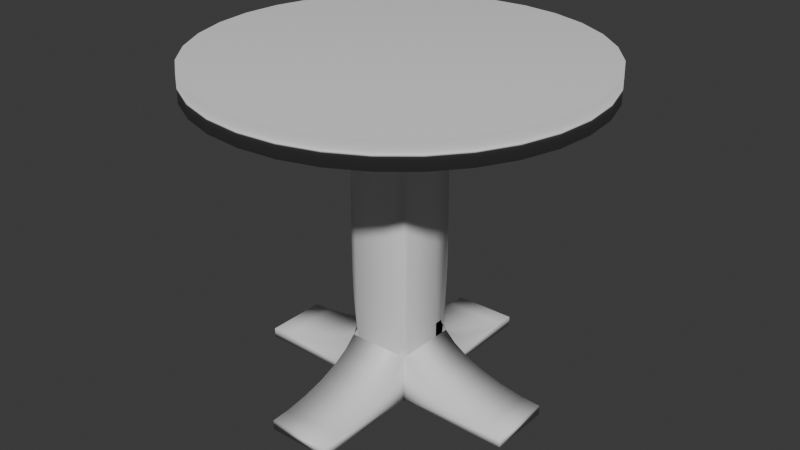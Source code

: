 # Source: Mesa_1_.blend  (saved by Blender 4.1.23; exported with 4.5.12 LTS)
import bpy
from mathutils import Matrix  # noqa: F401  (used for matrix-valued properties, if any)

bpy.ops.wm.read_factory_settings(use_empty=True)
scene = bpy.context.scene
scene.name = 'Scene'

# ---- materials (node trees are filled in below, after node groups)
mat_material = bpy.data.materials.new('Material')
mat_material.alpha_threshold = 0.0
mat_material.use_transparent_shadow = False
mat_material.roughness = 0.5
mat_material.line_color = (0.0, 0.0, 0.0, 1.0)

# ---- material node trees
mat_material.use_nodes = True; mat_material.node_tree.nodes.clear()
_N = mat_material.node_tree.nodes; _L = mat_material.node_tree.links
n0 = _N.new('ShaderNodeOutputMaterial'); n0.name = 'Material Output'; n0.location = (300, 300)
n1 = _N.new('ShaderNodeBsdfPrincipled'); n1.name = 'Principled BSDF'; n1.location = (10, 300)
n1.inputs[3].default_value = 1.45
_L.new(n1.outputs[0], n0.inputs[0])
n0.is_active_output = True

# ---- world
world_world = bpy.data.worlds.new('World'); scene.world = world_world
world_world.use_nodes = True; world_world.node_tree.nodes.clear()
_N = world_world.node_tree.nodes; _L = world_world.node_tree.links
n0 = _N.new('ShaderNodeOutputWorld'); n0.name = 'World Output'; n0.location = (300, 300)
n1 = _N.new('ShaderNodeBackground'); n1.name = 'Background'; n1.location = (10, 300)
n1.inputs[0].default_value = (0.05088, 0.05088, 0.05088, 1.0)
_L.new(n1.outputs[0], n0.inputs[0])
n0.is_active_output = True
world_world.color = (0.05088, 0.05088, 0.05088)
world_world.use_sun_shadow = False
world_world.sun_shadow_jitter_overblur = 0.0

# ---- meshes
me_cube = bpy.data.meshes.new('Cube')
me_cube.from_pydata([(1.0, 1.0, 1.0), (1.0, 1.0, -1.0), (1.0, -1.0, 1.0), (1.0, -1.0, -1.0), (-1.0, 1.0, 1.0), (-1.0, 1.0, -1.0), (-1.0, -1.0, 1.0), (-1.0, -1.0, -1.0)], [], [(0, 4, 6, 2), (3, 2, 6, 7), (7, 6, 4, 5), (5, 1, 3, 7), (1, 0, 2, 3), (5, 4, 0, 1)])
me_cube.polygons.foreach_set('use_smooth', [True] * 6)
_uv = me_cube.uv_layers.new(name='UVMap')
_uv.uv.foreach_set('vector', [0.625, 0.5, 0.875, 0.5, 0.875, 0.75, 0.625, 0.75, 0.375, 0.75, 0.625, 0.75, 0.625, 1.0, 0.375, 1.0, 0.375, 0.0, 0.625, 0.0, 0.625, 0.25, 0.375, 0.25, 0.125, 0.5, 0.375, 0.5, 0.375, 0.75, 0.125, 0.75, 0.375, 0.5, 0.625, 0.5, 0.625, 0.75, 0.375, 0.75, 0.375, 0.25, 0.625, 0.25, 0.625, 0.5, 0.375, 0.5])
me_cube.materials.append(mat_material)
me_cube.use_mirror_vertex_groups = False
me_cube.update()
me_cylinder = bpy.data.meshes.new('Cylinder')
me_cylinder.from_pydata([(0.0, 1.0, -1.0), (0.0, 1.0, 1.0), (0.1951, 0.9808, -1.0), (0.1951, 0.9808, 1.0), (0.3827, 0.9239, -1.0), (0.3827, 0.9239, 1.0), (0.5556, 0.8315, -1.0), (0.5556, 0.8315, 1.0), (0.7071, 0.7071, -1.0), (0.7071, 0.7071, 1.0), (0.8315, 0.5556, -1.0), (0.8315, 0.5556, 1.0), (0.9239, 0.3827, -1.0), (0.9239, 0.3827, 1.0), (0.9808, 0.1951, -1.0), (0.9808, 0.1951, 1.0), (1.0, 0.0, -1.0), (1.0, 0.0, 1.0), (0.9808, -0.1951, -1.0), (0.9808, -0.1951, 1.0), (0.9239, -0.3827, -1.0), (0.9239, -0.3827, 1.0), (0.8315, -0.5556, -1.0), (0.8315, -0.5556, 1.0), (0.7071, -0.7071, -1.0), (0.7071, -0.7071, 1.0), (0.5556, -0.8315, -1.0), (0.5556, -0.8315, 1.0), (0.3827, -0.9239, -1.0), (0.3827, -0.9239, 1.0), (0.1951, -0.9808, -1.0), (0.1951, -0.9808, 1.0), (0.0, -1.0, -1.0), (0.0, -1.0, 1.0), (-0.1951, -0.9808, -1.0), (-0.1951, -0.9808, 1.0), (-0.3827, -0.9239, -1.0), (-0.3827, -0.9239, 1.0), (-0.5556, -0.8315, -1.0), (-0.5556, -0.8315, 1.0), (-0.7071, -0.7071, -1.0), (-0.7071, -0.7071, 1.0), (-0.8315, -0.5556, -1.0), (-0.8315, -0.5556, 1.0), (-0.9239, -0.3827, -1.0), (-0.9239, -0.3827, 1.0), (-0.9808, -0.1951, -1.0), (-0.9808, -0.1951, 1.0), (-1.0, 0.0, -1.0), (-1.0, 0.0, 1.0), (-0.9808, 0.1951, -1.0), (-0.9808, 0.1951, 1.0), (-0.9239, 0.3827, -1.0), (-0.9239, 0.3827, 1.0), (-0.8315, 0.5556, -1.0), (-0.8315, 0.5556, 1.0), (-0.7071, 0.7071, -1.0), (-0.7071, 0.7071, 1.0), (-0.5556, 0.8315, -1.0), (-0.5556, 0.8315, 1.0), (-0.3827, 0.9239, -1.0), (-0.3827, 0.9239, 1.0), (-0.1951, 0.9808, -1.0), (-0.1951, 0.9808, 1.0)], [], [(0, 1, 3, 2), (2, 3, 5, 4), (4, 5, 7, 6), (6, 7, 9, 8), (8, 9, 11, 10), (10, 11, 13, 12), (12, 13, 15, 14), (14, 15, 17, 16), (16, 17, 19, 18), (18, 19, 21, 20), (20, 21, 23, 22), (22, 23, 25, 24), (24, 25, 27, 26), (26, 27, 29, 28), (28, 29, 31, 30), (30, 31, 33, 32), (32, 33, 35, 34), (34, 35, 37, 36), (36, 37, 39, 38), (38, 39, 41, 40), (40, 41, 43, 42), (42, 43, 45, 44), (44, 45, 47, 46), (46, 47, 49, 48), (48, 49, 51, 50), (50, 51, 53, 52), (52, 53, 55, 54), (54, 55, 57, 56), (56, 57, 59, 58), (58, 59, 61, 60), (3, 1, 63, 61, 59, 57, 55, 53, 51, 49, 47, 45, 43, 41, 39, 37, 35, 33, 31, 29, 27, 25, 23, 21, 19, 17, 15, 13, 11, 9, 7, 5), (60, 61, 63, 62), (62, 63, 1, 0), (0, 2, 4, 6, 8, 10, 12, 14, 16, 18, 20, 22, 24, 26, 28, 30, 32, 34, 36, 38, 40, 42, 44, 46, 48, 50, 52, 54, 56, 58, 60, 62)])
me_cylinder.polygons.foreach_set('use_smooth', [True] * 34)
_uv = me_cylinder.uv_layers.new(name='UVMap')
_uv.uv.foreach_set('vector', [1.0, 0.5, 1.0, 1.0, 0.9688, 1.0, 0.9688, 0.5, 0.9688, 0.5, 0.9688, 1.0, 0.9375, 1.0, 0.9375, 0.5, 0.9375, 0.5, 0.9375, 1.0, 0.9062, 1.0, 0.9062, 0.5, 0.9062, 0.5, 0.9062, 1.0, 0.875, 1.0, 0.875, 0.5, 0.875, 0.5, 0.875, 1.0, 0.8438, 1.0, 0.8438, 0.5, 0.8438, 0.5, 0.8438, 1.0, 0.8125, 1.0, 0.8125, 0.5, 0.8125, 0.5, 0.8125, 1.0, 0.7812, 1.0, 0.7812, 0.5, 0.7812, 0.5, 0.7812, 1.0, 0.75, 1.0, 0.75, 0.5, 0.75, 0.5, 0.75, 1.0, 0.7188, 1.0, 0.7188, 0.5, 0.7188, 0.5, 0.7188, 1.0, 0.6875, 1.0, 0.6875, 0.5, 0.6875, 0.5, 0.6875, 1.0, 0.6562, 1.0, 0.6562, 0.5, 0.6562, 0.5, 0.6562, 1.0, 0.625, 1.0, 0.625, 0.5, 0.625, 0.5, 0.625, 1.0, 0.5938, 1.0, 0.5938, 0.5, 0.5938, 0.5, 0.5938, 1.0, 0.5625, 1.0, 0.5625, 0.5, 0.5625, 0.5, 0.5625, 1.0, 0.5312, 1.0, 0.5312, 0.5, 0.5312, 0.5, 0.5312, 1.0, 0.5, 1.0, 0.5, 0.5, 0.5, 0.5, 0.5, 1.0, 0.4688, 1.0, 0.4688, 0.5, 0.4688, 0.5, 0.4688, 1.0, 0.4375, 1.0, 0.4375, 0.5, 0.4375, 0.5, 0.4375, 1.0, 0.4062, 1.0, 0.4062, 0.5, 0.4062, 0.5, 0.4062, 1.0, 0.375, 1.0, 0.375, 0.5, 0.375, 0.5, 0.375, 1.0, 0.3438, 1.0, 0.3438, 0.5, 0.3438, 0.5, 0.3438, 1.0, 0.3125, 1.0, 0.3125, 0.5, 0.3125, 0.5, 0.3125, 1.0, 0.2812, 1.0, 0.2812, 0.5, 0.2812, 0.5, 0.2812, 1.0, 0.25, 1.0, 0.25, 0.5, 0.25, 0.5, 0.25, 1.0, 0.2188, 1.0, 0.2188, 0.5, 0.2188, 0.5, 0.2188, 1.0, 0.1875, 1.0, 0.1875, 0.5, 0.1875, 0.5, 0.1875, 1.0, 0.1562, 1.0, 0.1562, 0.5, 0.1562, 0.5, 0.1562, 1.0, 0.125, 1.0, 0.125, 0.5, 0.125, 0.5, 0.125, 1.0, 0.09375, 1.0, 0.09375, 0.5, 0.09375, 0.5, 0.09375, 1.0, 0.0625, 1.0, 0.0625, 0.5, 0.2968, 0.4854, 0.25, 0.49, 0.2032, 0.4854, 0.1582, 0.4717, 0.1167, 0.4496, 0.08029, 0.4197, 0.05045, 0.3833, 0.02827, 0.3418, 0.01461, 0.2968, 0.01, 0.25, 0.01461, 0.2032, 0.02827, 0.1582, 0.05045, 0.1167, 0.08029, 0.08029, 0.1167, 0.05045, 0.1582, 0.02827, 0.2032, 0.01461, 0.25, 0.01, 0.2968, 0.01461, 0.3418, 0.02827, 0.3833, 0.05045, 0.4197, 0.08029, 0.4496, 0.1167, 0.4717, 0.1582, 0.4854, 0.2032, 0.49, 0.25, 0.4854, 0.2968, 0.4717, 0.3418, 0.4496, 0.3833, 0.4197, 0.4197, 0.3833, 0.4496, 0.3418, 0.4717, 0.0625, 0.5, 0.0625, 1.0, 0.03125, 1.0, 0.03125, 0.5, 0.03125, 0.5, 0.03125, 1.0, 0.0, 1.0, 0.0, 0.5, 0.75, 0.49, 0.7968, 0.4854, 0.8418, 0.4717, 0.8833, 0.4496, 0.9197, 0.4197, 0.9496, 0.3833, 0.9717, 0.3418, 0.9854, 0.2968, 0.99, 0.25, 0.9854, 0.2032, 0.9717, 0.1582, 0.9496, 0.1167, 0.9197, 0.08029, 0.8833, 0.05045, 0.8418, 0.02827, 0.7968, 0.01461, 0.75, 0.01, 0.7032, 0.01461, 0.6582, 0.02827, 0.6167, 0.05045, 0.5803, 0.08029, 0.5504, 0.1167, 0.5283, 0.1582, 0.5146, 0.2032, 0.51, 0.25, 0.5146, 0.2968, 0.5283, 0.3418, 0.5504, 0.3833, 0.5803, 0.4197, 0.6167, 0.4496, 0.6582, 0.4717, 0.7032, 0.4854])
me_cylinder.update()
me_cube_001 = bpy.data.meshes.new('Cube.001')
me_cube_001.from_pydata([(-1.0, -1.0, -1.0), (-1.0, -1.0, 1.0), (-1.0, 1.0, -1.0), (1.0, -1.0, -1.0), (1.0, -1.0, 1.0), (1.0, 1.0, -1.0), (-1.0, -0.7553, 0.5358), (-1.0, -0.8691, 0.911), (-1.0, -0.8778, 1.0), (-1.0, -0.3217, -0.113), (-1.0, -0.5704, 0.1901), (-1.0, 0.3271, -0.5465), (-1.0, -0.01864, -0.3617), (-1.0, 0.7023, -0.6604), (-1.0, 1.0, -0.6897), (1.0, 1.0, -0.6897), (1.0, -0.8691, 0.911), (1.0, -0.8778, 1.0), (1.0, 0.7023, -0.6604), (1.0, -0.5704, 0.1901), (1.0, -0.7553, 0.5358), (1.0, -0.01864, -0.3617), (1.0, 0.3271, -0.5465), (1.0, -0.3217, -0.113)], [], [(2, 0, 1, 8, 7, 6, 10, 9, 12, 11, 13, 14), (5, 2, 14, 15), (17, 4, 3, 5, 15, 18, 22, 21, 23, 19, 20, 16), (3, 4, 1, 0), (2, 5, 3, 0), (8, 1, 4, 17), (14, 13, 18, 15), (18, 13, 11, 22), (11, 12, 21, 22), (12, 9, 23, 21), (10, 19, 23, 9), (6, 20, 19, 10), (7, 16, 20, 6), (16, 7, 8, 17)])
me_cube_001.polygons.foreach_set('use_smooth', [True] * 14)
_uv = me_cube_001.uv_layers.new(name='UVMap')
_uv.uv.foreach_set('vector', [0.375, 0.25, 0.375, 0.0, 0.625, 0.0, 0.625, 0.01527, 0.6139, 0.01637, 0.567, 0.03059, 0.5238, 0.05369, 0.4859, 0.08479, 0.4548, 0.1227, 0.4317, 0.1659, 0.4175, 0.2128, 0.4138, 0.25, 0.375, 0.5, 0.375, 0.25, 0.4138, 0.25, 0.4138, 0.5, 0.625, 0.7347, 0.625, 0.75, 0.375, 0.75, 0.375, 0.5, 0.4138, 0.5, 0.4175, 0.5372, 0.4317, 0.5841, 0.4548, 0.6273, 0.4859, 0.6652, 0.5238, 0.6963, 0.567, 0.7194, 0.6139, 0.7336, 0.375, 0.75, 0.625, 0.75, 0.625, 1.0, 0.375, 1.0, 0.125, 0.5, 0.375, 0.5, 0.375, 0.75, 0.125, 0.75, 0.875, 0.7347, 0.875, 0.75, 0.625, 0.75, 0.625, 0.7347, 0.7426, 0.625, 0.7188, 0.625, 0.7188, 0.875, 0.7426, 0.875, 0.7188, 0.875, 0.7188, 0.625, 0.6875, 0.625, 0.6875, 0.875, 0.6875, 0.625, 0.6562, 0.625, 0.6562, 0.875, 0.6875, 0.875, 0.6562, 0.625, 0.625, 0.625, 0.625, 0.875, 0.6562, 0.875, 0.5938, 0.625, 0.5938, 0.875, 0.625, 0.875, 0.625, 0.625, 0.5625, 0.625, 0.5625, 0.875, 0.5938, 0.875, 0.5938, 0.625, 0.5312, 0.625, 0.5312, 0.875, 0.5625, 0.875, 0.5625, 0.625, 0.5312, 0.875, 0.5312, 0.625, 0.5241, 0.625, 0.5241, 0.875])
me_cube_001.update()
me_cube_002 = bpy.data.meshes.new('Cube.002')
me_cube_002.from_pydata([(-1.0, -1.0, -1.0), (-1.0, -1.0, 1.0), (-1.0, 1.0, -1.0), (1.0, -1.0, -1.0), (1.0, -1.0, 1.0), (1.0, 1.0, -1.0), (-1.0, -0.7553, 0.5358), (-1.0, -0.8691, 0.911), (-1.0, -0.8778, 1.0), (-1.0, -0.3217, -0.113), (-1.0, -0.5704, 0.1901), (-1.0, 0.3271, -0.5465), (-1.0, -0.01864, -0.3617), (-1.0, 0.7023, -0.6604), (-1.0, 1.0, -0.6897), (1.0, 1.0, -0.6897), (1.0, -0.8691, 0.911), (1.0, -0.8778, 1.0), (1.0, 0.7023, -0.6604), (1.0, -0.5704, 0.1901), (1.0, -0.7553, 0.5358), (1.0, -0.01864, -0.3617), (1.0, 0.3271, -0.5465), (1.0, -0.3217, -0.113)], [], [(2, 0, 1, 8, 7, 6, 10, 9, 12, 11, 13, 14), (5, 2, 14, 15), (17, 4, 3, 5, 15, 18, 22, 21, 23, 19, 20, 16), (3, 4, 1, 0), (2, 5, 3, 0), (8, 1, 4, 17), (14, 13, 18, 15), (18, 13, 11, 22), (11, 12, 21, 22), (12, 9, 23, 21), (10, 19, 23, 9), (6, 20, 19, 10), (7, 16, 20, 6), (16, 7, 8, 17)])
me_cube_002.polygons.foreach_set('use_smooth', [True] * 14)
_uv = me_cube_002.uv_layers.new(name='UVMap')
_uv.uv.foreach_set('vector', [0.375, 0.25, 0.375, 0.0, 0.625, 0.0, 0.625, 0.01527, 0.6139, 0.01637, 0.567, 0.03059, 0.5238, 0.05369, 0.4859, 0.08479, 0.4548, 0.1227, 0.4317, 0.1659, 0.4175, 0.2128, 0.4138, 0.25, 0.375, 0.5, 0.375, 0.25, 0.4138, 0.25, 0.4138, 0.5, 0.625, 0.7347, 0.625, 0.75, 0.375, 0.75, 0.375, 0.5, 0.4138, 0.5, 0.4175, 0.5372, 0.4317, 0.5841, 0.4548, 0.6273, 0.4859, 0.6652, 0.5238, 0.6963, 0.567, 0.7194, 0.6139, 0.7336, 0.375, 0.75, 0.625, 0.75, 0.625, 1.0, 0.375, 1.0, 0.125, 0.5, 0.375, 0.5, 0.375, 0.75, 0.125, 0.75, 0.875, 0.7347, 0.875, 0.75, 0.625, 0.75, 0.625, 0.7347, 0.7426, 0.625, 0.7188, 0.625, 0.7188, 0.875, 0.7426, 0.875, 0.7188, 0.875, 0.7188, 0.625, 0.6875, 0.625, 0.6875, 0.875, 0.6875, 0.625, 0.6562, 0.625, 0.6562, 0.875, 0.6875, 0.875, 0.6562, 0.625, 0.625, 0.625, 0.625, 0.875, 0.6562, 0.875, 0.5938, 0.625, 0.5938, 0.875, 0.625, 0.875, 0.625, 0.625, 0.5625, 0.625, 0.5625, 0.875, 0.5938, 0.875, 0.5938, 0.625, 0.5312, 0.625, 0.5312, 0.875, 0.5625, 0.875, 0.5625, 0.625, 0.5312, 0.875, 0.5312, 0.625, 0.5241, 0.625, 0.5241, 0.875])
me_cube_002.materials.append(mat_material)
me_cube_002.update()
me_cube_003 = bpy.data.meshes.new('Cube.003')
me_cube_003.from_pydata([(-1.0, -1.0, -1.0), (-1.0, -1.0, 1.0), (-1.0, 1.0, -1.0), (1.0, -1.0, -1.0), (1.0, -1.0, 1.0), (1.0, 1.0, -1.0), (-1.0, -0.7553, 0.5358), (-1.0, -0.8691, 0.911), (-1.0, -0.8778, 1.0), (-1.0, -0.3217, -0.113), (-1.0, -0.5704, 0.1901), (-1.0, 0.3271, -0.5465), (-1.0, -0.01864, -0.3617), (-1.0, 0.7023, -0.6604), (-1.0, 1.0, -0.6897), (1.0, 1.0, -0.6897), (1.0, -0.8691, 0.911), (1.0, -0.8778, 1.0), (1.0, 0.7023, -0.6604), (1.0, -0.5704, 0.1901), (1.0, -0.7553, 0.5358), (1.0, -0.01864, -0.3617), (1.0, 0.3271, -0.5465), (1.0, -0.3217, -0.113)], [], [(2, 0, 1, 8, 7, 6, 10, 9, 12, 11, 13, 14), (5, 2, 14, 15), (17, 4, 3, 5, 15, 18, 22, 21, 23, 19, 20, 16), (3, 4, 1, 0), (2, 5, 3, 0), (8, 1, 4, 17), (14, 13, 18, 15), (18, 13, 11, 22), (11, 12, 21, 22), (12, 9, 23, 21), (10, 19, 23, 9), (6, 20, 19, 10), (7, 16, 20, 6), (16, 7, 8, 17)])
me_cube_003.polygons.foreach_set('use_smooth', [True] * 14)
_uv = me_cube_003.uv_layers.new(name='UVMap')
_uv.uv.foreach_set('vector', [0.375, 0.25, 0.375, 0.0, 0.625, 0.0, 0.625, 0.01527, 0.6139, 0.01637, 0.567, 0.03059, 0.5238, 0.05369, 0.4859, 0.08479, 0.4548, 0.1227, 0.4317, 0.1659, 0.4175, 0.2128, 0.4138, 0.25, 0.375, 0.5, 0.375, 0.25, 0.4138, 0.25, 0.4138, 0.5, 0.625, 0.7347, 0.625, 0.75, 0.375, 0.75, 0.375, 0.5, 0.4138, 0.5, 0.4175, 0.5372, 0.4317, 0.5841, 0.4548, 0.6273, 0.4859, 0.6652, 0.5238, 0.6963, 0.567, 0.7194, 0.6139, 0.7336, 0.375, 0.75, 0.625, 0.75, 0.625, 1.0, 0.375, 1.0, 0.125, 0.5, 0.375, 0.5, 0.375, 0.75, 0.125, 0.75, 0.875, 0.7347, 0.875, 0.75, 0.625, 0.75, 0.625, 0.7347, 0.7426, 0.625, 0.7188, 0.625, 0.7188, 0.875, 0.7426, 0.875, 0.7188, 0.875, 0.7188, 0.625, 0.6875, 0.625, 0.6875, 0.875, 0.6875, 0.625, 0.6562, 0.625, 0.6562, 0.875, 0.6875, 0.875, 0.6562, 0.625, 0.625, 0.625, 0.625, 0.875, 0.6562, 0.875, 0.5938, 0.625, 0.5938, 0.875, 0.625, 0.875, 0.625, 0.625, 0.5625, 0.625, 0.5625, 0.875, 0.5938, 0.875, 0.5938, 0.625, 0.5312, 0.625, 0.5312, 0.875, 0.5625, 0.875, 0.5625, 0.625, 0.5312, 0.875, 0.5312, 0.625, 0.5241, 0.625, 0.5241, 0.875])
me_cube_003.update()
me_cube_004 = bpy.data.meshes.new('Cube.004')
me_cube_004.from_pydata([(-1.0, -1.0, -1.0), (-1.0, -1.0, 1.0), (-1.0, 1.0, -1.0), (1.0, -1.0, -1.0), (1.0, -1.0, 1.0), (1.0, 1.0, -1.0), (-1.0, -0.7553, 0.5358), (-1.0, -0.8691, 0.911), (-1.0, -0.8778, 1.0), (-1.0, -0.3217, -0.113), (-1.0, -0.5704, 0.1901), (-1.0, 0.3271, -0.5465), (-1.0, -0.01864, -0.3617), (-1.0, 0.7023, -0.6604), (-1.0, 1.0, -0.6897), (1.0, 1.0, -0.6897), (1.0, -0.8691, 0.911), (1.0, -0.8778, 1.0), (1.0, 0.7023, -0.6604), (1.0, -0.5704, 0.1901), (1.0, -0.7553, 0.5358), (1.0, -0.01864, -0.3617), (1.0, 0.3271, -0.5465), (1.0, -0.3217, -0.113)], [], [(2, 0, 1, 8, 7, 6, 10, 9, 12, 11, 13, 14), (5, 2, 14, 15), (17, 4, 3, 5, 15, 18, 22, 21, 23, 19, 20, 16), (3, 4, 1, 0), (2, 5, 3, 0), (8, 1, 4, 17), (14, 13, 18, 15), (18, 13, 11, 22), (11, 12, 21, 22), (12, 9, 23, 21), (10, 19, 23, 9), (6, 20, 19, 10), (7, 16, 20, 6), (16, 7, 8, 17)])
me_cube_004.polygons.foreach_set('use_smooth', [True] * 14)
_uv = me_cube_004.uv_layers.new(name='UVMap')
_uv.uv.foreach_set('vector', [0.375, 0.25, 0.375, 0.0, 0.625, 0.0, 0.625, 0.01527, 0.6139, 0.01637, 0.567, 0.03059, 0.5238, 0.05369, 0.4859, 0.08479, 0.4548, 0.1227, 0.4317, 0.1659, 0.4175, 0.2128, 0.4138, 0.25, 0.375, 0.5, 0.375, 0.25, 0.4138, 0.25, 0.4138, 0.5, 0.625, 0.7347, 0.625, 0.75, 0.375, 0.75, 0.375, 0.5, 0.4138, 0.5, 0.4175, 0.5372, 0.4317, 0.5841, 0.4548, 0.6273, 0.4859, 0.6652, 0.5238, 0.6963, 0.567, 0.7194, 0.6139, 0.7336, 0.375, 0.75, 0.625, 0.75, 0.625, 1.0, 0.375, 1.0, 0.125, 0.5, 0.375, 0.5, 0.375, 0.75, 0.125, 0.75, 0.875, 0.7347, 0.875, 0.75, 0.625, 0.75, 0.625, 0.7347, 0.7426, 0.625, 0.7188, 0.625, 0.7188, 0.875, 0.7426, 0.875, 0.7188, 0.875, 0.7188, 0.625, 0.6875, 0.625, 0.6875, 0.875, 0.6875, 0.625, 0.6562, 0.625, 0.6562, 0.875, 0.6875, 0.875, 0.6562, 0.625, 0.625, 0.625, 0.625, 0.875, 0.6562, 0.875, 0.5938, 0.625, 0.5938, 0.875, 0.625, 0.875, 0.625, 0.625, 0.5625, 0.625, 0.5625, 0.875, 0.5938, 0.875, 0.5938, 0.625, 0.5312, 0.625, 0.5312, 0.875, 0.5625, 0.875, 0.5625, 0.625, 0.5312, 0.875, 0.5312, 0.625, 0.5241, 0.625, 0.5241, 0.875])
me_cube_004.update()

# ---- objects
ob_cube = bpy.data.objects.new('Cube', me_cube)
ob_cylinder = bpy.data.objects.new('Cylinder', me_cylinder)
ob_cube_001 = bpy.data.objects.new('Cube.001', me_cube_001)
ob_cube_002 = bpy.data.objects.new('Cube.002', me_cube_002)
ob_cube_003 = bpy.data.objects.new('Cube.003', me_cube_003)
ob_cube_004 = bpy.data.objects.new('Cube.004', me_cube_004)

# ---- transforms, parenting, visibility, modifiers, constraints
ob_cube.location = (0.0, 0.0, 0.0)
ob_cube.scale = (0.5, 0.5, 2.5)
ob_cube.lock_rotations_4d = False
ob_cube.empty_display_type = 'ARROWS'
ob_cube.lineart.crease_threshold = 0.0
_m = ob_cube.modifiers.new('Bevel', 'BEVEL')
_m.width = 0.84
_m.width_pct = 0.84
_m.segments = 20
_m.affect = 'VERTICES'
_m.angle_limit = 0.6144
ob_cylinder.location = (0.0, 0.0, 2.5)
ob_cylinder.scale = (3.0, 3.0, 0.2)
ob_cube_001.location = (0.0, 1.25, -2.0)
ob_cube_001.scale = (0.5, 1.0, 0.5)
ob_cube_002.location = (0.0, -1.25, -2.0)
ob_cube_002.rotation_euler = (0.0, 0.0, 3.142)
ob_cube_002.scale = (0.5, 1.0, 0.5)
ob_cube_003.location = (1.25, 0.0, -2.0)
ob_cube_003.rotation_euler = (0.0, 0.0, -1.571)
ob_cube_003.scale = (0.5, 1.0, 0.5)
ob_cube_004.location = (-1.25, 0.0, -2.0)
ob_cube_004.rotation_euler = (0.0, 0.0, 1.571)
ob_cube_004.scale = (0.5, 1.0, 0.5)

# ---- collection membership
scene.collection.objects.link(ob_cube)
scene.collection.objects.link(ob_cylinder)
scene.collection.objects.link(ob_cube_001)
scene.collection.objects.link(ob_cube_002)
scene.collection.objects.link(ob_cube_003)
scene.collection.objects.link(ob_cube_004)

# ---- scene / render settings (as saved in the file)
scene.frame_start = 1; scene.frame_end = 250; scene.frame_set(1)
scene.render.engine = 'BLENDER_EEVEE_NEXT'
scene.cycles.sampling_pattern = 'TABULATED_SOBOL'
scene.eevee.ray_tracing_options.trace_max_roughness = 0.0
bpy.context.view_layer.update()

# ---- added for rendering (the .blend has no active camera and no usable light): camera, sun
cam_auto = bpy.data.cameras.new('AutoCamera')
cam_auto.lens = 50.0
cam_auto.sensor_width = 36.0
cam_auto.clip_end = 1000.0
ob_auto_camera = bpy.data.objects.new('AutoCamera', cam_auto)
scene.collection.objects.link(ob_auto_camera)
ob_auto_camera.location = (9.20773, -11.0493, 7.46618)
ob_auto_camera.rotation_euler = (1.09748, -7.21219e-08, 0.694738)
scene.camera = ob_auto_camera
light_auto_sun = bpy.data.lights.new('AutoSun', 'SUN')
light_auto_sun.energy = 3.0
light_auto_sun.angle = 0.0523599
ob_auto_sun = bpy.data.objects.new('AutoSun', light_auto_sun)
scene.collection.objects.link(ob_auto_sun)
ob_auto_sun.rotation_euler = (0.872665, 0.174533, 0.523599)
bpy.context.view_layer.update()
